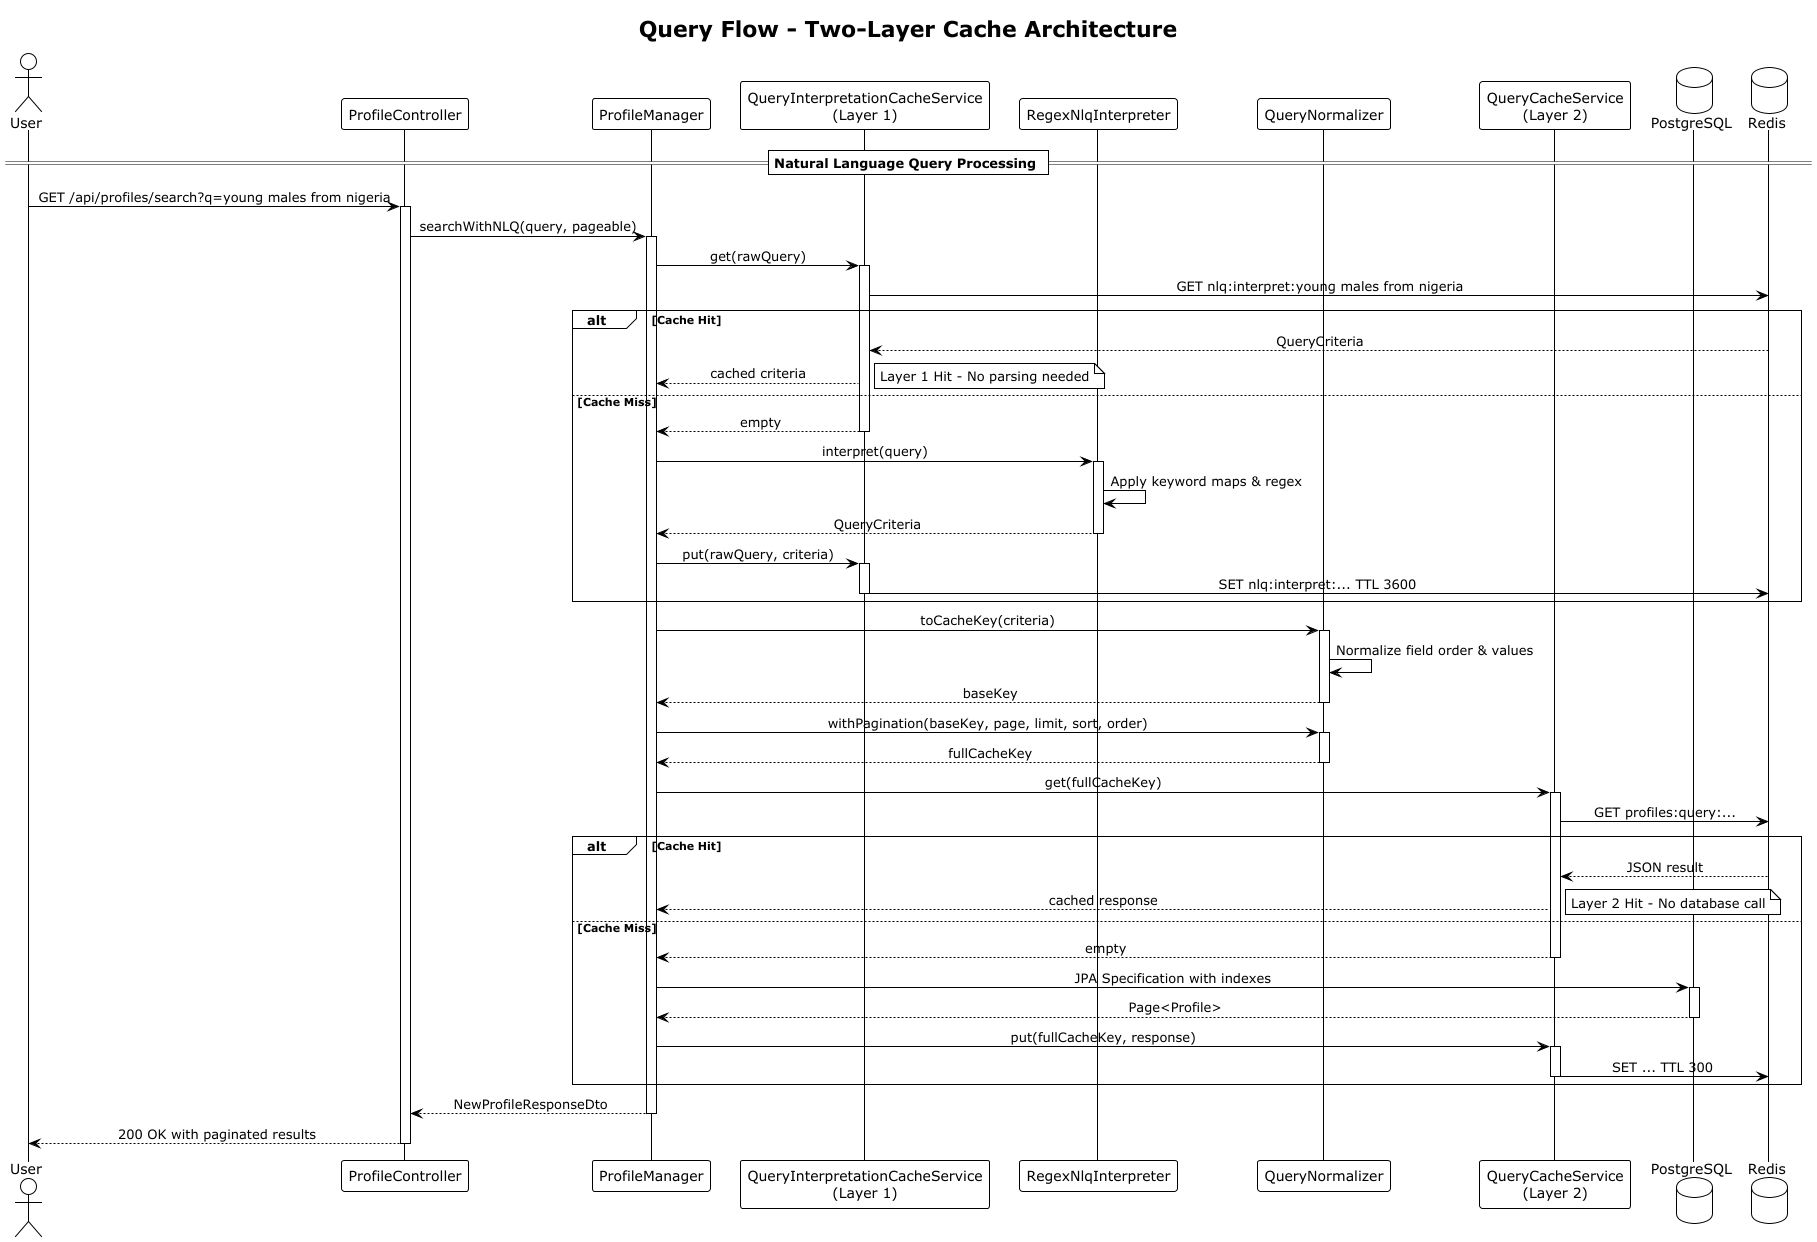

The diagram above was rendered by PlantUML. Its source (embedded in the PNG):
@startuml
!theme plain
skinparam sequenceMessageAlign center

title Query Flow - Two-Layer Cache Architecture

actor User as user
participant "ProfileController" as controller
participant "ProfileManager" as manager
participant "QueryInterpretationCacheService\n(Layer 1)" as layer1
participant "RegexNlqInterpreter" as parser
participant "QueryNormalizer" as normalizer
participant "QueryCacheService\n(Layer 2)" as layer2
database "PostgreSQL" as db
database "Redis" as redis

== Natural Language Query Processing ==

user -> controller: GET /api/profiles/search?q=young males from nigeria
activate controller

controller -> manager: searchWithNLQ(query, pageable)
activate manager

manager -> layer1: get(rawQuery)
activate layer1
layer1 -> redis: GET nlq:interpret:young males from nigeria

alt Cache Hit
    redis --> layer1: QueryCriteria
    layer1 --> manager: cached criteria
    note right: Layer 1 Hit - No parsing needed

else Cache Miss
    layer1 --> manager: empty
    deactivate layer1

    manager -> parser: interpret(query)
    activate parser
    parser -> parser: Apply keyword maps & regex
    parser --> manager: QueryCriteria
    deactivate parser

    manager -> layer1: put(rawQuery, criteria)
    activate layer1
    layer1 -> redis: SET nlq:interpret:... TTL 3600
    deactivate layer1
end

manager -> normalizer: toCacheKey(criteria)
activate normalizer
normalizer -> normalizer: Normalize field order & values
normalizer --> manager: baseKey
deactivate normalizer

manager -> normalizer: withPagination(baseKey, page, limit, sort, order)
activate normalizer
normalizer --> manager: fullCacheKey
deactivate normalizer

manager -> layer2: get(fullCacheKey)
activate layer2
layer2 -> redis: GET profiles:query:...

alt Cache Hit
    redis --> layer2: JSON result
    layer2 --> manager: cached response
    note right: Layer 2 Hit - No database call

else Cache Miss
    layer2 --> manager: empty
    deactivate layer2

    manager -> db: JPA Specification with indexes
    activate db
    db --> manager: Page<Profile>
    deactivate db

    manager -> layer2: put(fullCacheKey, response)
    activate layer2
    layer2 -> redis: SET ... TTL 300
    deactivate layer2
end

manager --> controller: NewProfileResponseDto
deactivate manager

controller --> user: 200 OK with paginated results
deactivate controller

@enduml